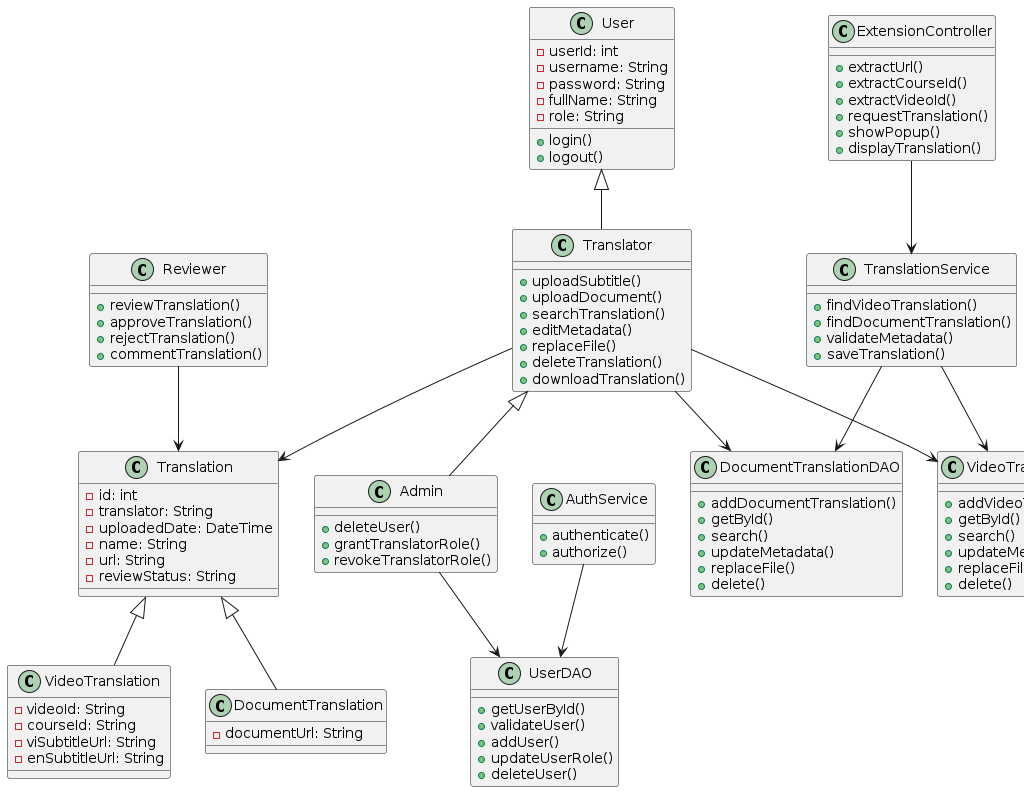

The diagram above was rendered by PlantUML. Its source (embedded in the PNG):
@startuml
class User {
  - userId: int
  - username: String
  - password: String
  - fullName: String
  - role: String
  + login()
  + logout()
}

class Translator {
  + uploadSubtitle()
  + uploadDocument()
  + searchTranslation()
  + editMetadata()
  + replaceFile()
  + deleteTranslation()
  + downloadTranslation()
}

class Admin {
  + deleteUser()
  + grantTranslatorRole()
  + revokeTranslatorRole()
}

class Reviewer {
  + reviewTranslation()
  + approveTranslation()
  + rejectTranslation()
  + commentTranslation()
}

User <|-- Translator
Translator <|-- Admin

class Translation {
  - id: int
  - translator: String
  - uploadedDate: DateTime
  - name: String
  - url: String
  - reviewStatus: String
}

class VideoTranslation {
  - videoId: String
  - courseId: String
  - viSubtitleUrl: String
  - enSubtitleUrl: String
}

class DocumentTranslation {
  - documentUrl: String
}

Translation <|-- VideoTranslation
Translation <|-- DocumentTranslation

class UserDAO {
  + getUserById()
  + validateUser()
  + addUser()
  + updateUserRole()
  + deleteUser()
}

class VideoTranslationDAO {
  + addVideoTranslation()
  + getById()
  + search()
  + updateMetadata()
  + replaceFile()
  + delete()
}

class DocumentTranslationDAO {
  + addDocumentTranslation()
  + getById()
  + search()
  + updateMetadata()
  + replaceFile()
  + delete()
}

class ExtensionController {
  + extractUrl()
  + extractCourseId()
  + extractVideoId()
  + requestTranslation()
  + showPopup()
  + displayTranslation()
}

class AuthService {
  + authenticate()
  + authorize()
}

class TranslationService {
  + findVideoTranslation()
  + findDocumentTranslation()
  + validateMetadata()
  + saveTranslation()
}

Translator --> Translation
Reviewer --> Translation
Admin --> UserDAO
Translator --> VideoTranslationDAO
Translator --> DocumentTranslationDAO
ExtensionController --> TranslationService
TranslationService --> VideoTranslationDAO
TranslationService --> DocumentTranslationDAO
AuthService --> UserDAO
@enduml